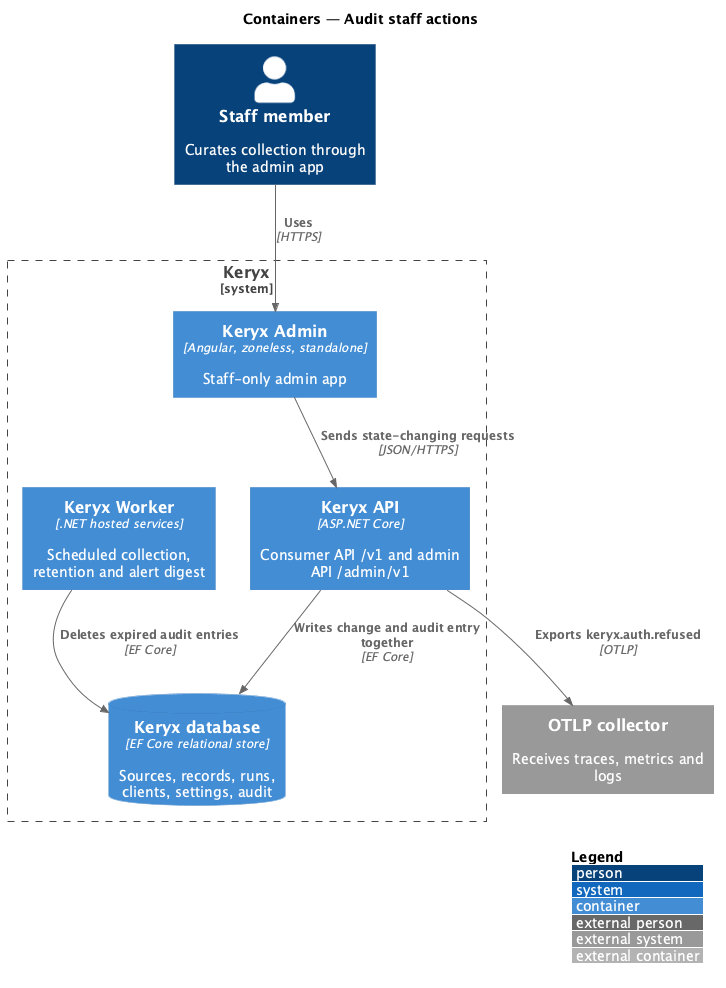

The diagram above was rendered by PlantUML. Its source (embedded in the PNG):
@startuml
!include <C4/C4_Container>
LAYOUT_WITH_LEGEND()
title Containers — Audit staff actions

Person(staff, "Staff member", "Curates collection through the admin app")
System_Ext(otel, "OTLP collector", "Receives traces, metrics and logs")
System_Boundary(keryx, "Keryx") {
  Container(spa, "Keryx Admin", "Angular, zoneless, standalone", "Staff-only admin app")
  Container(api, "Keryx API", "ASP.NET Core", "Consumer API /v1 and admin API /admin/v1")
  Container(worker, "Keryx Worker", ".NET hosted services", "Scheduled collection, retention and alert digest")
  ContainerDb(db, "Keryx database", "EF Core relational store", "Sources, records, runs, clients, settings, audit")
}
Rel(staff, spa, "Uses", "HTTPS")
Rel(spa, api, "Sends state-changing requests", "JSON/HTTPS")
Rel(api, db, "Writes change and audit entry together", "EF Core")
Rel(worker, db, "Deletes expired audit entries", "EF Core")
Rel(api, otel, "Exports keryx.auth.refused", "OTLP")
@enduml